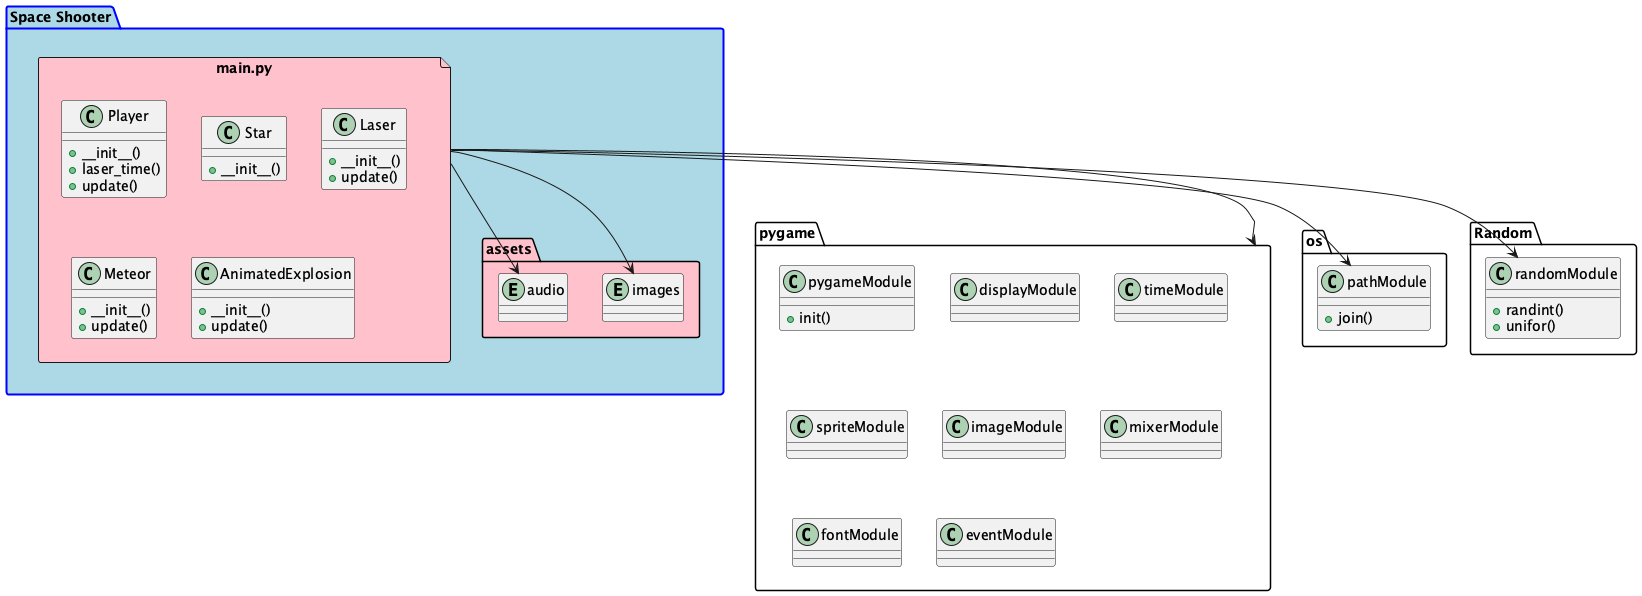

The diagram above was rendered by PlantUML. Its source (embedded in the PNG):
@startuml

package pygame {

    class pygameModule {
        +init()
    }
        
    class displayModule {

    }
    
    class timeModule {
        
    }
    
    class spriteModule {
        
    }
    
    class imageModule {
        
    }
 

    class mixerModule {
        
    }
 

    class fontModule {
        
    }
 
    class eventModule {
        
    }
}

package os {

    class pathModule{
        +join()
    }


}

package Random {

    class randomModule{
        +randint()
        +unifor()
    }

}

package "Space Shooter" as shoot #LightBlue;line:Blue;line.bold {

    package assets #Pink {
    entity audio {}
    entity images {}
}

    file "main.py" as main_py #Pink {

    class Player {
        +__init__()
        +laser_time()
        +update()
    }

    class Star {
        +__init__()
    }

    class Laser {
        +__init__()
        +update()
    }

    class Meteor {
        +__init__()
        +update()
    }

    class AnimatedExplosion {
        +__init__()
        +update()
    }

    }

}

main_py --> pygame 
main_py --> audio
main_py --> images
main_py --> pathModule
main_py --> randomModule

@enduml